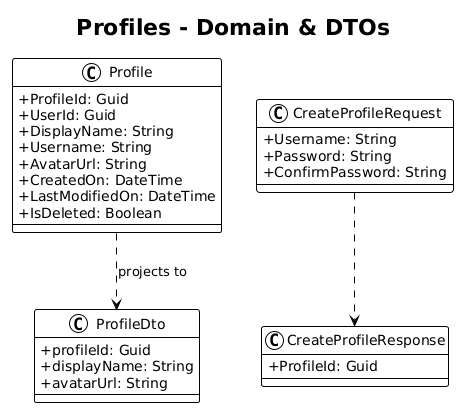

The diagram above was rendered by PlantUML. Its source (embedded in the PNG):
@startuml
!theme plain
skinparam classAttributeIconSize 0

title Profiles - Domain & DTOs

class Profile {
    +ProfileId: Guid
    +UserId: Guid
    +DisplayName: String
    +Username: String
    +AvatarUrl: String
    +CreatedOn: DateTime
    +LastModifiedOn: DateTime
    +IsDeleted: Boolean
}

class ProfileDto {
    +profileId: Guid
    +displayName: String
    +avatarUrl: String
}

class CreateProfileRequest {
    +Username: String
    +Password: String
    +ConfirmPassword: String
}
class CreateProfileResponse {
    +ProfileId: Guid
}

Profile ..> ProfileDto : projects to
CreateProfileRequest ..> CreateProfileResponse
@enduml